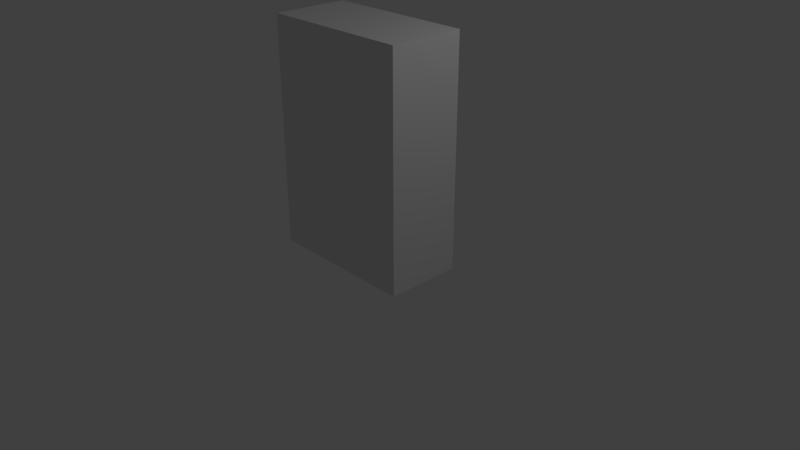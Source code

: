 # Source: torso.blend  (saved by Blender 2.78.0; exported with 4.5.12 LTS)
import bpy
from mathutils import Matrix  # noqa: F401  (used for matrix-valued properties, if any)

bpy.ops.wm.read_factory_settings(use_empty=True)
scene = bpy.context.scene
scene.name = 'Scene'

# ---- collections
col_collection_1 = bpy.data.collections.new('Collection 1'); scene.collection.children.link(col_collection_1)

# ---- materials (node trees are filled in below, after node groups)
mat_material = bpy.data.materials.new('Material')
mat_material.alpha_threshold = 0.0
mat_material.use_transparent_shadow = False
mat_material.roughness = 0.5
mat_material.line_color = (0.0, 0.0, 0.0, 1.0)

# ---- material node trees

# ---- world
world_world = bpy.data.worlds.new('World'); scene.world = world_world
world_world.color = (0.05088, 0.05088, 0.05088)
world_world.use_sun_shadow = False
world_world.sun_shadow_jitter_overblur = 0.0
world_world.cycles.sampling_method = 'MANUAL'

# ---- cameras
cam_camera = bpy.data.cameras.new('Camera')
cam_camera.clip_end = 100.0
cam_camera.lens = 35.0
cam_camera.sensor_width = 32.0
cam_camera.sensor_height = 18.0
cam_camera.ortho_scale = 7.314
cam_camera.dof.focus_distance = 0.0
cam_camera.dof.aperture_fstop = 128.0

# ---- lights
light_lamp = bpy.data.lights.new('Lamp', 'POINT')
light_lamp.transmission_factor = 0.0
light_lamp.cutoff_distance = 30.0
light_lamp.energy = 100.0
light_lamp.shadow_buffer_clip_start = 1.001
light_lamp.shadow_soft_size = 0.1
light_lamp.shadow_maximum_resolution = 0.006
light_lamp.use_absolute_resolution = True

# ---- meshes
me_cube = bpy.data.meshes.new('Cube')
me_cube.from_pydata([(1.0, 0.5, 0.0), (1.0, -0.5, 0.0), (-1.0, -0.5, 0.0), (-1.0, 0.5, 0.0), (1.0, 0.5, 3.0), (1.0, -0.5, 3.0), (-1.0, -0.5, 3.0), (-1.0, 0.5, 3.0)], [], [(0, 1, 2, 3), (4, 7, 6, 5), (0, 4, 5, 1), (1, 5, 6, 2), (2, 6, 7, 3), (4, 0, 3, 7)])
me_cube.materials.append(mat_material)
me_cube.use_remesh_preserve_volume = False
me_cube.use_remesh_preserve_attributes = False
me_cube.use_mirror_vertex_groups = False
me_cube.update()

# ---- objects
ob_cube = bpy.data.objects.new('Cube', me_cube)
ob_lamp = bpy.data.objects.new('Lamp', light_lamp)
ob_camera = bpy.data.objects.new('Camera', cam_camera)

# ---- transforms, parenting, visibility, modifiers, constraints
ob_cube.location = (0.0, 0.0, 0.0)
ob_cube.lock_rotations_4d = False
ob_cube.empty_display_type = 'ARROWS'
ob_cube.lineart.crease_threshold = 0.0
ob_lamp.location = (4.076, 1.005, 5.904)
ob_lamp.rotation_euler = (0.6503, 0.05522, 1.866)
ob_lamp.lock_rotations_4d = False
ob_lamp.empty_display_type = 'ARROWS'
ob_lamp.color = (0.0, 0.0, 0.0, 0.0)
ob_lamp.lineart.crease_threshold = 0.0
ob_camera.location = (7.481, -6.508, 5.344)
ob_camera.rotation_euler = (1.109, 0.0, 0.8149)
ob_camera.lock_rotations_4d = False
ob_camera.empty_display_type = 'ARROWS'
ob_camera.color = (0.0, 0.0, 0.0, 0.0)
ob_camera.display_type = 'WIRE'
ob_camera.lineart.crease_threshold = 0.0

# ---- collection membership
col_collection_1.objects.link(ob_cube)
col_collection_1.objects.link(ob_lamp)
col_collection_1.objects.link(ob_camera)

# ---- scene / render settings (as saved in the file)
scene.camera = ob_camera
scene.frame_start = 1; scene.frame_end = 250; scene.frame_set(1)
scene.render.engine = 'BLENDER_EEVEE_NEXT'
scene.render.resolution_percentage = 50
scene.render.dither_intensity = 0.0
scene.cycles.use_denoising = False
scene.cycles.samples = 128
scene.cycles.sampling_pattern = 'TABULATED_SOBOL'
scene.cycles.light_sampling_threshold = 0.0
scene.cycles.use_adaptive_sampling = False
scene.cycles.use_light_tree = False
scene.cycles.blur_glossy = 0.0
scene.cycles.sample_clamp_indirect = 0.0
scene.view_settings.view_transform = 'Standard'
bpy.context.view_layer.update()
